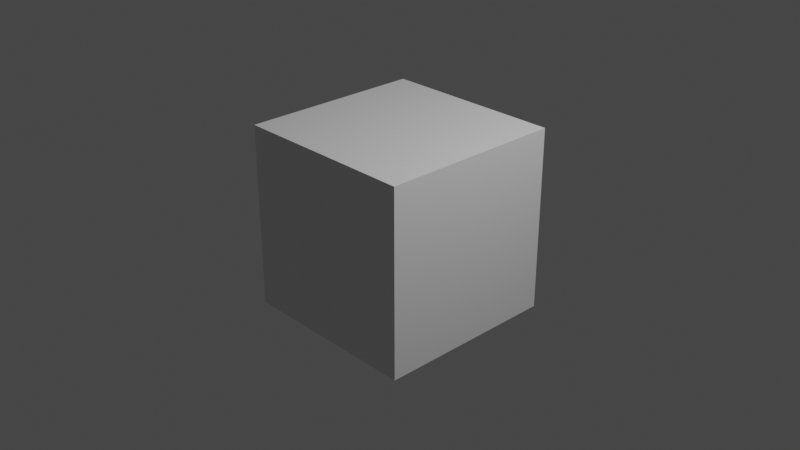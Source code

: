 # Source: armature-name-different-from-data-block-name.blend  (saved by Blender 2.82.7; exported with 4.5.12 LTS)
import bpy
from mathutils import Matrix  # noqa: F401  (used for matrix-valued properties, if any)

bpy.ops.wm.read_factory_settings(use_empty=True)
scene = bpy.context.scene
scene.name = 'Scene'

# ---- collections
col_collection = bpy.data.collections.new('Collection'); scene.collection.children.link(col_collection)

# ---- materials (node trees are filled in below, after node groups)
mat_material = bpy.data.materials.new('Material')
mat_material.alpha_threshold = 0.0
mat_material.use_transparent_shadow = False
mat_material.line_color = (0.0, 0.0, 0.0, 1.0)

# ---- material node trees
mat_material.use_nodes = True; mat_material.node_tree.nodes.clear()
_N = mat_material.node_tree.nodes; _L = mat_material.node_tree.links
n0 = _N.new('ShaderNodeOutputMaterial'); n0.name = 'Material Output'; n0.location = (300, 300)
n1 = _N.new('ShaderNodeBsdfPrincipled'); n1.name = 'Principled BSDF'; n1.location = (10, 300)
n1.distribution = 'GGX'
n1.subsurface_method = 'BURLEY'
n1.inputs[2].default_value = 0.4
n1.inputs[3].default_value = 1.45
n1.inputs[27].default_value = (0.0, 0.0, 0.0, 1.0)
n1.inputs[28].default_value = 1.0
_L.new(n1.outputs[0], n0.inputs[0])
n0.is_active_output = True

# ---- world
world_world = bpy.data.worlds.new('World'); scene.world = world_world
world_world.use_nodes = True; world_world.node_tree.nodes.clear()
_N = world_world.node_tree.nodes; _L = world_world.node_tree.links
n0 = _N.new('ShaderNodeOutputWorld'); n0.name = 'World Output'; n0.location = (300, 300)
n1 = _N.new('ShaderNodeBackground'); n1.name = 'Background'; n1.location = (10, 300)
n1.inputs[0].default_value = (0.05088, 0.05088, 0.05088, 1.0)
_L.new(n1.outputs[0], n0.inputs[0])
n0.is_active_output = True
world_world.color = (0.05088, 0.05088, 0.05088)
world_world.use_sun_shadow = False
world_world.sun_shadow_jitter_overblur = 0.0

# ---- cameras
cam_camera = bpy.data.cameras.new('Camera')
cam_camera.clip_end = 100.0
cam_camera.ortho_scale = 7.314

# ---- lights
light_light = bpy.data.lights.new('Light', 'POINT')
light_light.transmission_factor = 0.0
light_light.energy = 1000.0
light_light.shadow_soft_size = 0.1
light_light.shadow_maximum_resolution = 0.006
light_light.use_absolute_resolution = True

# ---- meshes
me_cube = bpy.data.meshes.new('Cube')
me_cube.from_pydata([(1.0, 1.0, 1.0), (1.0, 1.0, -1.0), (1.0, -1.0, 1.0), (1.0, -1.0, -1.0), (-1.0, 1.0, 1.0), (-1.0, 1.0, -1.0), (-1.0, -1.0, 1.0), (-1.0, -1.0, -1.0)], [], [(0, 4, 6, 2), (3, 2, 6, 7), (7, 6, 4, 5), (5, 1, 3, 7), (1, 0, 2, 3), (5, 4, 0, 1)])
_uv = me_cube.uv_layers.new(name='UVMap')
_uv.uv.foreach_set('vector', [0.625, 0.5, 0.875, 0.5, 0.875, 0.75, 0.625, 0.75, 0.375, 0.75, 0.625, 0.75, 0.625, 1.0, 0.375, 1.0, 0.375, 0.0, 0.625, 0.0, 0.625, 0.25, 0.375, 0.25, 0.125, 0.5, 0.375, 0.5, 0.375, 0.75, 0.125, 0.75, 0.375, 0.5, 0.625, 0.5, 0.625, 0.75, 0.375, 0.75, 0.375, 0.25, 0.625, 0.25, 0.625, 0.5, 0.375, 0.5])
me_cube.materials.append(mat_material)
me_cube.use_remesh_preserve_volume = False
me_cube.use_remesh_preserve_attributes = False
me_cube.use_mirror_vertex_groups = False
me_cube.update()
arm_armature = bpy.data.armatures.new('Armature')  # bones are not reproduced

# ---- objects
ob_cube = bpy.data.objects.new('Cube', me_cube)
ob_light = bpy.data.objects.new('Light', light_light)
ob_camera = bpy.data.objects.new('Camera', cam_camera)
ob_someothername = bpy.data.objects.new('SomeOtherName', arm_armature)

# ---- transforms, parenting, visibility, modifiers, constraints
ob_cube.parent = ob_someothername
ob_cube.matrix_parent_inverse = Matrix(((1.0, -0.0, 0.0, -0.0), (-0.0, 1.0, -0.0, 0.0), (0.0, -0.0, 1.0, -2.672), (-0.0, 0.0, -0.0, 1.0)))
ob_cube.location = (0.0, 0.0, 0.0)
ob_cube.lock_rotations_4d = False
ob_cube.empty_display_type = 'ARROWS'
ob_cube.lineart.crease_threshold = 0.0
_vg = ob_cube.vertex_groups.new(name='Bone')
_vg.add([0, 1, 2, 3, 4, 5, 6, 7], 1.0, 'REPLACE')
_m = ob_cube.modifiers.new('Armature', 'ARMATURE')
_m.object = ob_someothername
ob_light.location = (4.076, 1.005, 5.904)
ob_light.rotation_euler = (0.6503, 0.05522, 1.866)
ob_light.lock_rotations_4d = False
ob_light.empty_display_type = 'ARROWS'
ob_light.color = (0.0, 0.0, 0.0, 0.0)
ob_light.lineart.crease_threshold = 0.0
ob_camera.location = (7.359, -6.926, 4.958)
ob_camera.rotation_euler = (1.109, 0.0, 0.8149)
ob_camera.lock_rotations_4d = False
ob_camera.empty_display_type = 'ARROWS'
ob_camera.color = (0.0, 0.0, 0.0, 0.0)
ob_camera.display_type = 'WIRE'
ob_camera.lineart.crease_threshold = 0.0
ob_someothername.location = (0.0, 0.0, 2.672)
ob_someothername.lineart.crease_threshold = 0.0

# ---- collection membership
col_collection.objects.link(ob_cube)
col_collection.objects.link(ob_light)
col_collection.objects.link(ob_camera)
col_collection.objects.link(ob_someothername)

# ---- scene / render settings (as saved in the file)
scene.camera = ob_camera
scene.frame_start = 1; scene.frame_end = 250; scene.frame_set(1)
scene.render.engine = 'BLENDER_EEVEE_NEXT'
scene.cycles.use_denoising = False
scene.cycles.samples = 128
scene.cycles.sampling_pattern = 'TABULATED_SOBOL'
scene.cycles.use_adaptive_sampling = False
scene.cycles.use_light_tree = False
scene.view_settings.view_transform = 'Filmic'
bpy.context.view_layer.update()
